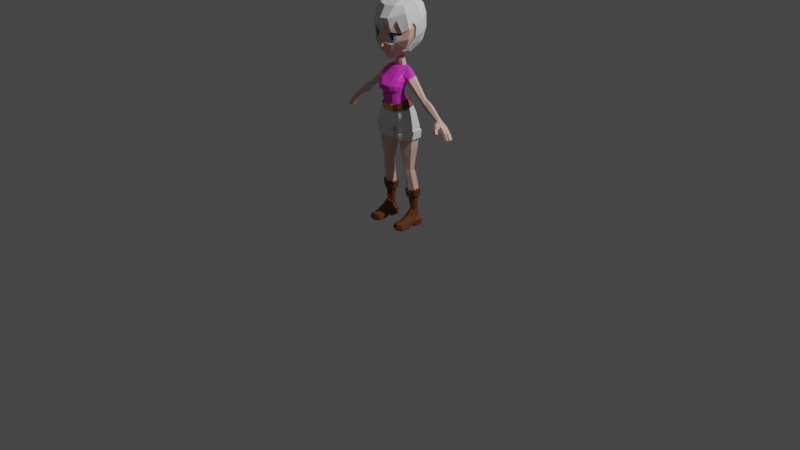 # Source: anime_girl5.blend  (saved by Blender 2.90.8; exported with 4.5.12 LTS)
import bpy
from mathutils import Matrix  # noqa: F401  (used for matrix-valued properties, if any)

bpy.ops.wm.read_factory_settings(use_empty=True)
scene = bpy.context.scene
scene.name = 'Scene'

# ---- collections
col_collection = bpy.data.collections.new('Collection'); scene.collection.children.link(col_collection)
col_reference = bpy.data.collections.new('Reference'); scene.collection.children.link(col_reference)

# ---- materials (node trees are filled in below, after node groups)
mat_material = bpy.data.materials.new('Material')
mat_material.use_transparent_shadow = False
mat_pupil = bpy.data.materials.new('Pupil')
mat_pupil.use_transparent_shadow = False
mat_iris = bpy.data.materials.new('Iris')
mat_iris.use_transparent_shadow = False
mat_iris_dark = bpy.data.materials.new('Iris Dark')
mat_iris_dark.use_transparent_shadow = False
mat_skin = bpy.data.materials.new('Skin')
mat_skin.use_transparent_shadow = False
mat_skin_dark = bpy.data.materials.new('Skin Dark')
mat_skin_dark.use_transparent_shadow = False
mat_boots = bpy.data.materials.new('Boots')
mat_boots.use_transparent_shadow = False
mat_boots_dark = bpy.data.materials.new('Boots Dark')
mat_boots_dark.use_transparent_shadow = False
mat_belt = bpy.data.materials.new('Belt')
mat_belt.use_transparent_shadow = False
mat_belt_dark = bpy.data.materials.new('Belt Dark')
mat_belt_dark.use_transparent_shadow = False
mat_tshirt = bpy.data.materials.new('Tshirt')
mat_tshirt.use_transparent_shadow = False

# ---- material node trees
mat_material.use_nodes = True; mat_material.node_tree.nodes.clear()
_N = mat_material.node_tree.nodes; _L = mat_material.node_tree.links
n0 = _N.new('ShaderNodeBsdfPrincipled'); n0.name = 'Principled BSDF'; n0.location = (10, 300)
n0.distribution = 'GGX'
n0.subsurface_method = 'BURLEY'
n0.inputs[2].default_value = 0.9
n0.inputs[3].default_value = 1.45
n0.inputs[27].default_value = (0.0, 0.0, 0.0, 1.0)
n0.inputs[28].default_value = 1.0
n1 = _N.new('ShaderNodeOutputMaterial'); n1.name = 'Material Output'; n1.location = (300, 300)
_L.new(n0.outputs[0], n1.inputs[0])
n1.is_active_output = True
mat_pupil.use_nodes = True; mat_pupil.node_tree.nodes.clear()
_N = mat_pupil.node_tree.nodes; _L = mat_pupil.node_tree.links
n0 = _N.new('ShaderNodeBsdfPrincipled'); n0.name = 'Principled BSDF'; n0.location = (10, 300)
n0.distribution = 'GGX'
n0.subsurface_method = 'BURLEY'
n0.inputs[0].default_value = (0.0, 0.0, 0.0, 1.0)
n0.inputs[3].default_value = 1.45
n0.inputs[27].default_value = (0.0, 0.0, 0.0, 1.0)
n0.inputs[28].default_value = 1.0
n1 = _N.new('ShaderNodeOutputMaterial'); n1.name = 'Material Output'; n1.location = (300, 300)
_L.new(n0.outputs[0], n1.inputs[0])
n1.is_active_output = True
mat_iris.use_nodes = True; mat_iris.node_tree.nodes.clear()
_N = mat_iris.node_tree.nodes; _L = mat_iris.node_tree.links
n0 = _N.new('ShaderNodeBsdfPrincipled'); n0.name = 'Principled BSDF'; n0.location = (10, 300)
n0.distribution = 'GGX'
n0.subsurface_method = 'BURLEY'
n0.inputs[0].default_value = (0.1907, 0.4695, 0.8, 1.0)
n0.inputs[3].default_value = 1.45
n0.inputs[27].default_value = (0.0, 0.0, 0.0, 1.0)
n0.inputs[28].default_value = 1.0
n1 = _N.new('ShaderNodeOutputMaterial'); n1.name = 'Material Output'; n1.location = (300, 300)
_L.new(n0.outputs[0], n1.inputs[0])
n1.is_active_output = True
mat_iris_dark.use_nodes = True; mat_iris_dark.node_tree.nodes.clear()
_N = mat_iris_dark.node_tree.nodes; _L = mat_iris_dark.node_tree.links
n0 = _N.new('ShaderNodeBsdfPrincipled'); n0.name = 'Principled BSDF'; n0.location = (10, 300)
n0.distribution = 'GGX'
n0.subsurface_method = 'BURLEY'
n0.inputs[0].default_value = (0.07932, 0.1275, 0.233, 1.0)
n0.inputs[3].default_value = 1.45
n0.inputs[27].default_value = (0.0, 0.0, 0.0, 1.0)
n0.inputs[28].default_value = 1.0
n1 = _N.new('ShaderNodeOutputMaterial'); n1.name = 'Material Output'; n1.location = (300, 300)
_L.new(n0.outputs[0], n1.inputs[0])
n1.is_active_output = True
mat_skin.use_nodes = True; mat_skin.node_tree.nodes.clear()
_N = mat_skin.node_tree.nodes; _L = mat_skin.node_tree.links
n0 = _N.new('ShaderNodeBsdfPrincipled'); n0.name = 'Principled BSDF'; n0.location = (10, 300)
n0.distribution = 'GGX'
n0.subsurface_method = 'BURLEY'
n0.inputs[0].default_value = (0.7991, 0.5029, 0.402, 1.0)
n0.inputs[3].default_value = 1.45
n0.inputs[27].default_value = (0.0, 0.0, 0.0, 1.0)
n0.inputs[28].default_value = 1.0
n1 = _N.new('ShaderNodeOutputMaterial'); n1.name = 'Material Output'; n1.location = (300, 300)
_L.new(n0.outputs[0], n1.inputs[0])
n1.is_active_output = True
mat_skin_dark.use_nodes = True; mat_skin_dark.node_tree.nodes.clear()
_N = mat_skin_dark.node_tree.nodes; _L = mat_skin_dark.node_tree.links
n0 = _N.new('ShaderNodeBsdfPrincipled'); n0.name = 'Principled BSDF'; n0.location = (10, 300)
n0.distribution = 'GGX'
n0.subsurface_method = 'BURLEY'
n0.inputs[0].default_value = (0.3757, 0.2899, 0.2466, 1.0)
n0.inputs[3].default_value = 1.45
n0.inputs[27].default_value = (0.0, 0.0, 0.0, 1.0)
n0.inputs[28].default_value = 1.0
n1 = _N.new('ShaderNodeOutputMaterial'); n1.name = 'Material Output'; n1.location = (300, 300)
_L.new(n0.outputs[0], n1.inputs[0])
n1.is_active_output = True
mat_boots.use_nodes = True; mat_boots.node_tree.nodes.clear()
_N = mat_boots.node_tree.nodes; _L = mat_boots.node_tree.links
n0 = _N.new('ShaderNodeBsdfPrincipled'); n0.name = 'Principled BSDF'; n0.location = (10, 300)
n0.distribution = 'GGX'
n0.subsurface_method = 'BURLEY'
n0.inputs[0].default_value = (0.1523, 0.04454, 0.01175, 1.0)
n0.inputs[3].default_value = 1.45
n0.inputs[27].default_value = (0.0, 0.0, 0.0, 1.0)
n0.inputs[28].default_value = 1.0
n1 = _N.new('ShaderNodeOutputMaterial'); n1.name = 'Material Output'; n1.location = (300, 300)
_L.new(n0.outputs[0], n1.inputs[0])
n1.is_active_output = True
mat_boots_dark.use_nodes = True; mat_boots_dark.node_tree.nodes.clear()
_N = mat_boots_dark.node_tree.nodes; _L = mat_boots_dark.node_tree.links
n0 = _N.new('ShaderNodeBsdfPrincipled'); n0.name = 'Principled BSDF'; n0.location = (10, 300)
n0.distribution = 'GGX'
n0.subsurface_method = 'BURLEY'
n0.inputs[0].default_value = (0.2016, 0.162, 0.1812, 1.0)
n0.inputs[3].default_value = 1.45
n0.inputs[27].default_value = (0.0, 0.0, 0.0, 1.0)
n0.inputs[28].default_value = 1.0
n1 = _N.new('ShaderNodeOutputMaterial'); n1.name = 'Material Output'; n1.location = (300, 300)
_L.new(n0.outputs[0], n1.inputs[0])
n1.is_active_output = True
mat_belt.use_nodes = True; mat_belt.node_tree.nodes.clear()
_N = mat_belt.node_tree.nodes; _L = mat_belt.node_tree.links
n0 = _N.new('ShaderNodeBsdfPrincipled'); n0.name = 'Principled BSDF'; n0.location = (10, 300)
n0.distribution = 'GGX'
n0.subsurface_method = 'BURLEY'
n0.inputs[0].default_value = (0.8, 0.4344, 0.07538, 1.0)
n0.inputs[3].default_value = 1.45
n0.inputs[27].default_value = (0.0, 0.0, 0.0, 1.0)
n0.inputs[28].default_value = 1.0
n1 = _N.new('ShaderNodeOutputMaterial'); n1.name = 'Material Output'; n1.location = (300, 300)
_L.new(n0.outputs[0], n1.inputs[0])
n1.is_active_output = True
mat_belt_dark.use_nodes = True; mat_belt_dark.node_tree.nodes.clear()
_N = mat_belt_dark.node_tree.nodes; _L = mat_belt_dark.node_tree.links
n0 = _N.new('ShaderNodeBsdfPrincipled'); n0.name = 'Principled BSDF'; n0.location = (10, 300)
n0.distribution = 'GGX'
n0.subsurface_method = 'BURLEY'
n0.inputs[0].default_value = (0.5395, 0.402, 0.1651, 1.0)
n0.inputs[3].default_value = 1.45
n0.inputs[27].default_value = (0.0, 0.0, 0.0, 1.0)
n0.inputs[28].default_value = 1.0
n1 = _N.new('ShaderNodeOutputMaterial'); n1.name = 'Material Output'; n1.location = (300, 300)
_L.new(n0.outputs[0], n1.inputs[0])
n1.is_active_output = True
mat_tshirt.use_nodes = True; mat_tshirt.node_tree.nodes.clear()
_N = mat_tshirt.node_tree.nodes; _L = mat_tshirt.node_tree.links
n0 = _N.new('ShaderNodeBsdfPrincipled'); n0.name = 'Principled BSDF'; n0.location = (10, 300)
n0.distribution = 'GGX'
n0.subsurface_method = 'BURLEY'
n0.inputs[0].default_value = (0.8, 0.04212, 0.621, 1.0)
n0.inputs[3].default_value = 1.45
n0.inputs[27].default_value = (0.0, 0.0, 0.0, 1.0)
n0.inputs[28].default_value = 1.0
n1 = _N.new('ShaderNodeOutputMaterial'); n1.name = 'Material Output'; n1.location = (300, 300)
_L.new(n0.outputs[0], n1.inputs[0])
n1.is_active_output = True

# ---- world
world_world = bpy.data.worlds.new('World'); scene.world = world_world
world_world.use_nodes = True; world_world.node_tree.nodes.clear()
_N = world_world.node_tree.nodes; _L = world_world.node_tree.links
n0 = _N.new('ShaderNodeOutputWorld'); n0.name = 'World Output'; n0.location = (300, 300)
n1 = _N.new('ShaderNodeBackground'); n1.name = 'Background'; n1.location = (10, 300)
n1.inputs[0].default_value = (0.05088, 0.05088, 0.05088, 1.0)
_L.new(n1.outputs[0], n0.inputs[0])
n0.is_active_output = True
world_world.color = (0.05088, 0.05088, 0.05088)
world_world.use_sun_shadow = False
world_world.sun_shadow_jitter_overblur = 0.0

# ---- cameras
cam_camera = bpy.data.cameras.new('Camera')
cam_camera.clip_end = 100.0
cam_camera.ortho_scale = 7.314

# ---- lights
light_light = bpy.data.lights.new('Light', 'POINT')
light_light.transmission_factor = 0.0
light_light.energy = 1000.0
light_light.shadow_soft_size = 0.1
light_light.shadow_maximum_resolution = 0.006
light_light.use_absolute_resolution = True

# ---- meshes
me_cylinder = bpy.data.meshes.new('Cylinder')
me_cylinder.from_pydata([(1.664, 0.8627, 8.479), (1.802, 1.326, 11.16), (2.356, 0.3993, 8.479), (2.713, 0.5928, 11.38), (2.356, -0.3993, 8.479), (2.713, -0.5928, 11.38), (1.664, -0.7987, 8.479), (1.637, -1.234, 11.12), (0.9724, -0.3993, 8.479), (0.5377, -0.5928, 10.91), (0.9724, 0.3993, 8.479), (0.5377, 0.5928, 10.91), (1.74, 1.462, 11.99), (2.762, 0.7036, 12.35), (2.762, -0.6942, 12.35), (1.537, -1.338, 11.91), (0.3063, -0.7109, 11.74), (0.3063, 1.091, 11.74), (1.654, 1.578, 12.53), (2.67, 0.7185, 12.88), (2.67, -0.7185, 12.88), (1.452, -1.307, 12.46), (0.2114, -0.7185, 12.28), (0.2114, 1.695, 12.28), (1.637, 1.131, 9.797), (2.575, 0.5015, 9.972), (2.575, -0.5015, 9.972), (1.637, -1.051, 9.797), (0.7555, -0.5015, 9.686), (0.7555, 0.5015, 9.686), (1.744, 0.6579, 7.277), (2.252, 0.2925, 7.303), (2.252, -0.295, 7.303), (1.744, -0.5888, 7.277), (1.236, -0.295, 7.252), (1.236, 0.2925, 7.252), (0.0, -0.7185, 12.31), (0.0, 1.546, 12.31), (1.253, 1.564, 13.85), (1.289, -1.285, 13.79), (1.252, -1.192, 13.11), (0.0, 1.601, 13.54), (2.269, 0.4783, 14.5), (2.269, -0.7185, 14.15), (1.686, 1.566, 12.32), (0.6702, -1.356, 13.65), (0.2114, 1.757, 13.54), (0.0, -1.371, 13.55), (0.2588, 1.36, 12.01), (1.362, 0.6902, 15.25), (1.962, 0.4004, 15.17), (1.962, -0.7185, 14.82), (1.158, -1.238, 14.63), (0.5881, -1.513, 14.53), (0.6295, 0.9556, 15.28), (0.0, -1.661, 14.48), (0.0, 1.107, 15.29), (1.006, -0.08916, 16.52), (1.21, -0.3949, 16.46), (1.23, -0.985, 16.35), (1.072, -1.474, 16.27), (0.7706, -1.796, 16.19), (0.6606, 0.1676, 16.54), (0.0, -1.995, 16.14), (0.0, 0.2781, 16.55), (1.13, -0.1995, 17.14), (1.363, -0.5341, 17.1), (1.363, -1.142, 16.98), (1.156, -1.498, 16.9), (0.8439, -1.845, 16.82), (0.7226, 0.02619, 17.16), (0.0, -1.995, 16.79), (0.0, 0.152, 17.17), (1.296, 0.07913, 18.08), (1.679, -0.1972, 18.21), (1.679, -0.7235, 18.21), (1.41, -1.565, 18.29), (0.8439, -1.89, 18.29), (0.7282, 0.2872, 18.08), (0.0, -1.752, 18.39), (0.0, 0.397, 18.08), (1.255, 0.6643, 19.36), (1.673, 0.4464, 19.42), (1.673, -0.06869, 19.42), (0.9923, -0.3604, 19.38), (0.5378, -0.5596, 19.44), (0.6173, 0.891, 19.45), (0.0, -0.6399, 19.47), (0.0, 0.9737, 19.47), (0.596, 0.5901, 19.74), (1.271, 0.4386, 19.66), (1.271, 0.1114, 19.66), (0.6287, -0.04569, 19.75), (0.3224, -0.1301, 19.76), (1.472, 0.101, 19.54), (0.0, -0.151, 19.77), (0.0, 0.6627, 19.77), (0.8439, -2.286, 17.2), (0.0, -2.433, 17.27), (1.269, -1.95, 17.27), (0.0, 0.2745, 17.63), (0.7232, 0.157, 17.62), (1.384, -1.964, 17.78), (1.513, -0.3657, 17.59), (1.519, -0.9248, 17.55), (1.213, -0.06016, 17.61), (0.7961, -2.328, 17.75), (0.0, -2.467, 17.83), (1.286, -1.463, 17.09), (1.506, -1.269, 17.61), (1.51, -1.039, 18.16), (1.651, 0.406, 18.77), (1.649, -0.6005, 18.8), (0.6905, 0.6055, 18.77), (1.272, 0.5163, 18.83), (0.0, 0.7038, 18.78), (1.391, -0.7229, 18.77), (1.187, -0.9396, 18.85), (0.7148, -1.119, 18.95), (0.0, -1.096, 19.03), (1.878, -0.1883, 18.1), (1.878, -0.6638, 18.1), (2.426, 0.3401, 18.81), (2.426, -0.07448, 18.81), (2.235, 0.3719, 18.46), (2.235, -0.5905, 18.46), (1.303, -0.2445, 19.39), (1.472, 0.3629, 19.54), (3.86, -0.1348, 16.39), (3.86, -0.4404, 16.39), (4.259, 0.07079, 16.86), (4.259, -0.2151, 16.86), (4.08, 0.2171, 16.65), (4.08, -0.4466, 16.65), (4.173, -0.1348, 16.12), (4.173, -0.4404, 16.12), (4.572, 0.07079, 16.59), (4.572, -0.2151, 16.59), (4.393, 0.2171, 16.39), (4.393, -0.4466, 16.39), (4.396, -0.1273, 15.76), (4.396, -0.4387, 15.76), (4.96, 0.07694, 16.43), (4.96, -0.2144, 16.43), (4.707, 0.2237, 16.13), (4.707, -0.4527, 16.13), (5.013, -0.1284, 15.3), (5.013, -0.3828, 15.3), (5.593, 0.08666, 15.98), (5.593, -0.2133, 15.98), (5.332, 0.234, 15.68), (5.332, -0.4624, 15.68), (6.354, -0.08154, 14.55), (6.354, -0.3089, 14.55), (6.758, 0.02758, 14.89), (6.758, -0.2516, 14.89), (6.577, 0.1401, 14.74), (6.577, -0.4195, 14.74), (0.3994, 0.3261, 21.22), (0.4218, -0.09277, 21.09), (0.2034, -0.2957, 21.01), (0.0, -0.389, 20.98), (0.0, 0.4664, 21.27), (1.613, -0.6804, 21.51), (0.4931, -1.38, 20.89), (0.0, -1.657, 20.75), (2.401, 0.3261, 22.69), (2.208, -0.9752, 22.24), (0.8927, -2.026, 21.85), (0.0, -2.187, 21.67), (2.727, -1.144, 23.41), (1.215, -2.395, 22.74), (0.0, -2.752, 22.41), (2.829, -1.059, 24.48), (0.0, -2.488, 23.7), (0.232, 0.4542, 21.25), (1.094, -2.261, 24.14), (1.545, -2.099, 22.96), (0.5472, -2.293, 23.71), (1.132, -2.246, 22.92), (1.822, -1.793, 24.07), (0.5582, -2.346, 23.29), (1.962, -1.789, 23.82), (1.903, -1.872, 23.35), (0.0, -2.507, 22.23), (0.2902, -2.482, 22.41), (0.0, -2.497, 22.9), (0.0, -2.094, 21.51), (0.4379, -2.108, 21.76), (0.3763, -2.026, 21.58), (1.088, -2.306, 24.49), (0.0, -2.576, 24.43), (2.16, -1.546, 24.16), (0.3948, -2.562, 25.29), (1.581, -1.843, 25.53), (2.221, 0.7962, 22.75), (2.908, -0.383, 23.75), (2.77, -1.072, 24.68), (3.038, -0.3693, 24.92), (2.721, 0.3261, 23.34), (2.267, -0.578, 22.37), (1.581, 0.3261, 21.87), (2.044, -0.8939, 22.04), (1.798, -1.182, 22.01), (2.751, -0.5423, 25.25), (2.676, 0.8109, 23.86), (2.405, 0.9128, 23.44), (1.407, 0.134, 21.7), (0.2722, 0.544, 21.1), (0.4748, 0.3775, 21.06), (0.0, 0.5748, 21.13), (0.0, 1.778, 22.02), (2.368, 0.8549, 22.67), (1.677, 0.3774, 21.72), (2.425, -0.5752, 22.29), (2.351, -0.987, 22.13), (0.0, 2.698, 22.66), (1.614, 1.326, 21.94), (2.167, -0.9417, 21.92), (2.265, 2.047, 24.14), (3.246, 0.36, 24.03), (0.0, 3.119, 24.23), (2.252, 2.061, 25.79), (3.287, 0.3319, 25.66), (0.0, 3.15, 25.87), (2.422, -1.269, 26.33), (0.9094, -2.613, 25.76), (0.0, -2.901, 25.74), (2.019, 1.835, 26.97), (2.598, 0.3272, 26.96), (1.18, -2.459, 24.49), (0.0, 3.676, 26.84), (1.789, -0.9627, 27.07), (1.14, -1.775, 27.13), (0.0, -2.159, 27.01), (1.305, 0.9748, 27.75), (1.72, 0.3169, 27.65), (0.0, 1.571, 27.83), (2.011, 1.748, 22.77), (0.0, 0.4374, 28.02), (0.9325, 0.3573, 27.87), (0.0, -2.746, 24.41), (0.4475, -2.732, 25.27), (1.692, -1.982, 25.54), (2.266, -1.689, 24.18), (3.076, -0.3947, 23.69), (2.901, -1.189, 24.71), (3.204, -0.4305, 24.94), (2.881, 0.3496, 23.27), (2.982, -0.6043, 25.31), (1.904, -1.262, 21.89), (1.489, 0.186, 21.55), (2.816, 0.8973, 23.79), (2.555, 0.9899, 23.38), (0.8708, 2.412, 26.97), (0.0, 2.967, 26.54), (0.782, 1.851, 27.53), (0.0, 4.229, 27.8), (0.0, 3.908, 28.78), (0.0, 1.606, 28.76), (0.0, 2.672, 29.19), (1.434, 2.039, 28.38), (0.8916, 3.79, 28.32), (1.519, 2.962, 27.58), (0.9251, 3.071, 28.98), (7.004, 0.1931, 14.16), (7.091, -0.6081, 14.02), (7.192, 0.2955, 14.32), (7.345, -0.5221, 14.24), (8.195, -0.2738, 13.15), (7.743, -0.3481, 13.29), (7.355, 0.2621, 13.84), (7.441, -0.5758, 13.76), (7.526, 0.3571, 14.0), (7.644, -0.4661, 13.95), (8.188, -0.3637, 12.67), (8.003, -0.2606, 13.46), (7.735, 0.2824, 13.36), (7.756, -0.5684, 13.34), (7.927, 0.3753, 13.49), (7.99, -0.4598, 13.49), (8.4, -0.2909, 12.81), (7.938, -0.3674, 12.98), (7.942, 0.2824, 13.04), (7.941, -0.568, 13.04), (8.139, 0.3753, 13.16), (8.177, -0.4594, 13.19), (8.227, -0.1479, 13.14), (7.005, -0.2064, 14.08), (8.164, 0.2905, 12.72), (8.194, -0.5499, 12.72), (8.328, 0.368, 12.82), (8.391, -0.4593, 12.84), (7.737, -0.2005, 13.28), (8.184, -0.2061, 12.63), (7.281, -0.09219, 14.33), (6.397, -0.6416, 14.35), (6.748, -0.4898, 14.65), (8.03, -0.1579, 13.46), (6.655, -0.9947, 14.04), (6.966, -0.9183, 14.32), (8.426, -0.1442, 12.79), (7.074, -0.9069, 13.68), (7.286, -0.8602, 13.87), (7.52, -0.2577, 13.56), (6.857, -1.187, 13.69), (7.07, -1.148, 13.9), (7.952, -0.2002, 12.93), (7.268, -1.114, 13.34), (7.445, -1.081, 13.5), (7.788, -0.1708, 13.79), (7.098, -1.305, 13.36), (7.277, -1.281, 13.53), (8.407, 0.115, 12.78), (8.174, 0.04717, 12.62), (1.811, 1.026, 6.443), (2.37, 0.4376, 6.714), (2.339, -0.2286, 6.666), (1.818, -0.5308, 6.607), (1.298, -0.2286, 6.547), (1.252, 0.4376, 6.586), (1.891, 1.293, 4.621), (2.529, 0.8293, 4.716), (2.529, 0.08422, 4.716), (1.891, -0.2883, 4.621), (1.253, 0.08422, 4.527), (1.253, 0.8293, 4.527), (1.987, 1.016, 1.947), (2.41, 0.7471, 2.01), (2.41, 0.3386, 2.01), (1.987, -0.0316, 1.947), (1.564, 0.3542, 1.884), (1.564, 0.7471, 1.884), (2.019, 1.246, 1.274), (2.492, 0.9393, 1.274), (2.643, -0.2461, 1.229), (2.019, -0.4928, 1.3), (1.395, -0.2461, 1.229), (1.546, 0.9393, 1.274), (2.019, 1.369, 0.5021), (2.825, 1.102, 0.5021), (2.825, -0.138, 0.5021), (2.019, 0.0128, 0.5021), (1.229, -0.138, 0.5021), (1.229, 1.102, 0.5021), (2.019, -2.278, 0.6782), (2.643, -2.031, 0.6353), (1.395, -2.031, 0.6353), (2.019, -2.469, 0.001619), (2.83, -2.129, 0.001619), (1.241, -2.129, 0.001619), (2.825, 1.102, 0.001619), (2.019, 1.369, 0.001619), (2.825, -0.138, 0.001619), (2.019, 0.01279, 0.001619), (1.229, -0.138, 0.001619), (1.229, 1.102, 0.001619), (1.346, -1.139, 0.699), (2.019, -1.385, 0.8611), (2.83, -1.055, 0.001619), (2.019, -1.228, 0.001619), (1.241, -1.055, 0.001619), (2.693, -1.139, 0.699), (2.019, 1.361, 0.7294), (1.241, 1.055, 0.7294), (1.241, -0.1579, 0.7294), (2.83, -0.1579, 0.7294), (2.83, 1.055, 0.7294), (1.241, -2.135, 0.1924), (2.019, -2.456, 0.1924), (2.83, -2.135, 0.1924), (1.241, -1.091, 0.2042), (2.83, -1.091, 0.2042), (1.922, 1.203, 3.751), (1.354, 0.8026, 3.666), (1.354, 0.1721, 3.666), (1.922, -0.2048, 3.751), (2.49, 0.167, 3.835), (2.49, 0.8026, 3.835), (2.74, 0.9321, 4.703), (1.903, 1.527, 4.599), (2.735, -0.02797, 4.699), (1.903, -0.5216, 4.593), (1.054, -0.03705, 4.494), (1.047, 0.94, 4.498), (1.146, 0.9081, 3.638), (1.917, -0.4382, 3.722), (2.698, 0.9127, 3.822), (1.915, 1.437, 3.728), (1.148, 0.06397, 3.634), (2.696, 0.05339, 3.818), (1.838, 1.538, 11.09), (2.916, 0.6904, 11.36), (2.907, -0.7071, 11.36), (1.64, -1.456, 11.08), (0.3512, -0.7026, 10.85), (0.351, 0.6864, 10.83), (1.793, 1.672, 11.93), (2.967, 0.7951, 12.33), (2.962, -0.7974, 12.34), (1.553, -1.56, 11.88), (0.1244, -0.8282, 11.68), (0.1576, 1.233, 11.65), (1.112, 0.2709, 15.93), (1.422, -0.114, 15.87), (0.7134, -1.659, 15.42), (0.0, -1.841, 15.37), (1.063, -1.329, 15.51), (1.426, -0.8619, 15.64), (0.0, 0.6611, 15.97), (0.6805, 0.5316, 15.96), (2.19, -1.534, 24.02), (1.233, -2.22, 23.3), (1.035, -2.213, 23.68), (1.254, -2.175, 23.78), (1.39, -2.113, 23.73), (1.105, -2.201, 23.75), (1.454, -2.107, 23.56), (1.432, -2.12, 23.4), (1.314, -2.185, 23.31), (1.105, -2.239, 23.33), (1.025, -2.238, 23.48), (1.009, -2.227, 23.6), (0.0, -2.492, 23.28), (1.244, -1.745, 21.95), (0.8607, -1.151, 21.1), (0.8828, -2.307, 23.08), (0.0, -2.495, 23.08), (0.0, -2.49, 23.49), (0.5528, -2.32, 23.5), (1.174, -2.204, 23.58), (1.412, 0.764, 15.32), (2.046, 0.4232, 15.24), (2.053, -0.7718, 14.86), (1.225, -1.328, 14.63), (0.6327, -1.615, 14.52), (0.6597, 1.046, 15.34), (0.0, 1.201, 15.35), (0.0, -1.768, 14.46), (1.507, -0.09333, 15.94), (0.0, -1.948, 15.35), (1.514, -0.9205, 15.68), (0.7133, 0.6214, 16.02), (1.162, 0.3455, 16.0), (0.762, -1.759, 15.41), (1.13, -1.419, 15.51), (0.0, 0.7545, 16.03), (0.9098, -2.297, 23.11), (1.14, -2.239, 22.97), (1.471, -2.128, 23.01), (1.189, -2.18, 23.88), (1.181, -2.186, 23.9), (1.572, -1.995, 23.85), (1.596, -1.981, 23.87), (1.159, -2.223, 23.11), (1.154, -2.225, 23.07), (0.8933, -2.236, 23.82), (0.9094, -2.23, 23.8), (0.8142, -2.245, 23.71), (0.8438, -2.24, 23.71), (1.659, -1.991, 23.44), (1.631, -2.004, 23.45), (1.507, -2.092, 23.2), (1.534, -2.081, 23.19), (1.309, -2.188, 23.12), (1.335, -2.179, 23.08), (0.9728, -2.274, 23.2), (0.9541, -2.281, 23.18), (0.8683, -2.272, 23.39), (0.8416, -2.279, 23.37), (0.838, -2.257, 23.57), (0.809, -2.264, 23.56), (1.44, -2.115, 23.46), (1.537, -2.058, 23.51), (1.414, -2.111, 23.67), (1.337, -2.147, 23.57), (1.35, -2.145, 23.51), (1.529, -2.039, 23.65), (1.072, -2.239, 23.39), (1.006, -2.249, 23.41), (1.091, -2.228, 23.46)], [], [(24, 1, 3, 25), (25, 3, 5, 26), (26, 5, 7, 27), (27, 7, 9, 28), (28, 9, 11, 29), (29, 11, 1, 24), (14, 15, 400, 399), (17, 12, 397, 402), (13, 14, 399, 398), (3, 1, 391, 392), (5, 3, 392, 393), (16, 17, 402, 401), (17, 16, 48), (15, 14, 20, 21), (13, 12, 44, 19), (12, 17, 48, 44), (16, 15, 21, 22), (14, 13, 19, 20), (10, 29, 24, 0), (8, 28, 29, 10), (6, 27, 28, 8), (4, 26, 27, 6), (2, 25, 26, 4), (0, 24, 25, 2), (2, 4, 32, 31), (8, 10, 35, 34), (0, 2, 31, 30), (4, 6, 33, 32), (10, 0, 30, 35), (6, 8, 34, 33), (23, 22, 36, 37), (36, 22, 45, 47), (18, 23, 46, 38), (19, 44, 18), (22, 21, 40), (20, 19, 42, 43), (23, 37, 41, 46), (21, 20, 43, 40), (19, 18, 38, 42), (40, 39, 45, 22), (40, 43, 39), (48, 16, 22, 23), (44, 48, 23, 18), (47, 45, 53, 55), (45, 39, 52, 53), (43, 42, 50, 51), (46, 41, 56, 54), (38, 46, 54, 49), (39, 43, 51, 52), (42, 38, 49, 50), (404, 403, 57, 58), (406, 405, 61, 63), (405, 407, 60, 61), (408, 404, 58, 59), (410, 409, 64, 62), (403, 410, 62, 57), (407, 408, 59, 60), (58, 57, 65, 66), (62, 64, 72, 70), (61, 60, 68, 69), (59, 58, 66, 67), (63, 61, 69, 71), (57, 62, 70, 65), (60, 59, 67, 68), (101, 100, 80, 78), (69, 68, 99, 97), (104, 103, 74, 75), (71, 69, 97, 98), (105, 101, 78, 73), (68, 67, 108), (103, 105, 73, 74), (77, 76, 117, 118), (75, 74, 120, 121), (79, 77, 118, 119), (114, 113, 86, 81), (76, 110, 116, 117), (111, 114, 81, 82), (113, 115, 88, 86), (87, 85, 93, 95), (132, 130, 136, 138), (84, 126, 91, 92), (82, 81, 90, 127), (86, 88, 96, 89), (85, 84, 92, 93), (94, 127, 90, 91), (98, 97, 106, 107), (106, 102, 76, 77), (102, 109, 110, 76), (107, 106, 77, 79), (99, 108, 109, 102), (97, 99, 102, 106), (66, 65, 105, 103), (65, 70, 101, 105), (67, 66, 103, 104), (70, 72, 100, 101), (89, 92, 91, 90), (116, 110, 75, 112), (109, 108, 67, 104), (108, 99, 68), (110, 109, 104, 75), (78, 80, 115, 113), (74, 73, 114, 111), (73, 78, 113, 114), (112, 75, 121, 125), (120, 124, 132, 128), (118, 117, 84, 85), (81, 86, 89, 90), (119, 118, 85, 87), (122, 123, 131, 130), (83, 112, 125, 123), (111, 82, 122, 124), (74, 111, 124, 120), (82, 83, 123, 122), (126, 116, 112, 83), (91, 126, 83, 94), (117, 116, 126, 84), (128, 132, 138, 134), (83, 82, 127, 94), (124, 122, 130, 132), (121, 120, 128, 129), (123, 125, 133, 131), (125, 121, 129, 133), (139, 135, 141, 145), (137, 139, 145, 143), (129, 128, 134, 135), (131, 133, 139, 137), (133, 129, 135, 139), (130, 131, 137, 136), (144, 142, 148, 150), (140, 144, 150, 146), (136, 137, 143, 142), (134, 138, 144, 140), (138, 136, 142, 144), (135, 134, 140, 141), (148, 149, 155, 154), (151, 147, 153, 157), (141, 140, 146, 147), (143, 145, 151, 149), (145, 141, 147, 151), (142, 143, 149, 148), (265, 267, 273, 271), (146, 150, 156, 152), (150, 148, 154, 156), (147, 146, 152, 153), (149, 151, 157, 155), (93, 92, 159, 160), (89, 96, 175, 158), (95, 93, 160, 161), (92, 89, 158, 159), (160, 159, 425, 164), (161, 160, 164, 165), (201, 195, 166), (164, 425, 424, 168), (163, 201, 166, 200, 202), (164, 168, 188, 189), (166, 195, 206, 205, 199), (168, 424, 177, 171), (188, 168, 171, 185), (172, 185, 186), (171, 177, 179), (170, 196, 198, 173), (173, 198, 204, 197), (191, 176, 190, 193), (235, 240, 236), (198, 196, 245, 247), (191, 193, 242, 241), (175, 96, 162), (167, 203, 250, 215), (206, 195, 212, 253), (175, 162, 210, 208), (205, 206, 253, 252), (199, 205, 252, 248), (200, 199, 248, 214), (470, 468, 421, 422), (180, 192, 194), (414, 415, 452, 450), (183, 182, 460, 463), (180, 182, 411), (186, 185, 171, 179), (184, 185, 172), (187, 189, 188, 169), (196, 167, 215, 245), (201, 207, 251, 213), (192, 197, 246, 244), (202, 200, 214, 218), (158, 175, 208, 209), (197, 192, 173), (204, 198, 247, 249), (196, 170, 167), (199, 200, 166), (194, 192, 244, 243), (197, 204, 249, 246), (190, 194, 243, 230), (159, 158, 207, 201, 163), (207, 158, 209, 251), (193, 190, 230, 242), (226, 242, 230), (195, 201, 213, 212), (203, 202, 218, 250), (213, 209, 208, 217), (215, 214, 248, 220, 245), (220, 219, 222, 223), (223, 222, 228, 229), (225, 229, 236, 232), (227, 226, 233, 234), (229, 228, 235, 236), (226, 225, 232, 233), (232, 236, 240, 233), (222, 219, 221, 224), (217, 208, 210, 211), (238, 217, 211, 216), (228, 222, 224, 255, 254), (219, 238, 216, 221), (235, 228, 254, 256), (239, 240, 235, 237), (233, 240, 239, 234), (241, 242, 226, 227), (230, 243, 225, 226), (215, 250, 218), (246, 249, 229, 225), (218, 214, 215), (213, 251, 209), (212, 213, 217, 238), (248, 252, 220), (247, 245, 220, 223), (225, 243, 244, 246), (229, 249, 247, 223), (219, 253, 212, 238), (220, 252, 253, 219), (263, 231, 257, 262), (256, 254, 263, 261), (237, 235, 256), (254, 255, 231, 263), (262, 257, 258), (237, 256, 261, 259), (261, 263, 262, 264), (259, 261, 264, 260), (264, 258, 260), (258, 264, 262), (266, 288, 304, 272), (266, 272, 274, 268), (153, 288, 266), (153, 266, 299, 296), (268, 155, 297, 300), (154, 295, 267), (272, 278, 280, 274), (273, 310, 298, 279), (273, 279, 277, 271), (269, 276, 280, 286), (267, 295, 310, 273), (281, 269, 286, 292), (279, 285, 283, 277), (278, 270, 282, 284), (269, 281, 275, 282), (272, 304, 270, 278), (283, 285, 291, 289), (276, 269, 282, 270), (278, 284, 286, 280), (155, 295, 154), (301, 294, 314, 313), (279, 298, 287, 285), (290, 275, 281, 292), (288, 153, 152, 265), (284, 290, 292, 286), (270, 304, 310, 276), (284, 282, 275, 290), (296, 299, 300, 297), (295, 155, 268), (285, 287, 313, 291), (297, 157, 153, 296), (293, 304, 271, 277), (266, 268, 303, 302), (299, 266, 302, 305), (155, 157, 297), (300, 299, 305, 306), (302, 303, 309, 308), (305, 302, 308, 311), (308, 309, 312, 311), (294, 301, 287, 307), (268, 300, 306, 303), (298, 293, 307, 287), (305, 311, 312, 306), (307, 293, 277, 283), (303, 306, 312, 309), (310, 295, 268, 274), (294, 307, 314), (304, 288, 265, 271), (267, 156, 154), (152, 156, 267, 265), (276, 310, 274, 280), (310, 304, 293, 298), (314, 307, 283, 289), (313, 287, 301), (313, 314, 289, 291), (34, 35, 320, 319), (32, 33, 318, 317), (30, 31, 316, 315), (35, 30, 315, 320), (33, 34, 319, 318), (31, 32, 317, 316), (319, 320, 326, 325), (317, 318, 324, 323), (315, 316, 322, 321), (320, 315, 321, 326), (318, 319, 325, 324), (316, 317, 323, 322), (374, 373, 327, 332), (376, 375, 331, 330), (378, 377, 329, 328), (375, 374, 332, 331), (377, 376, 330, 329), (373, 378, 328, 327), (331, 332, 338, 337), (329, 330, 336, 335), (327, 328, 334, 333), (332, 327, 333, 338), (330, 331, 337, 336), (328, 329, 335, 334), (364, 363, 339, 344), (360, 359, 349, 348), (367, 366, 341, 340), (365, 364, 344, 343), (358, 357, 347, 345), (363, 367, 340, 339), (369, 368, 350, 348), (370, 369, 348, 349), (361, 360, 348, 350), (362, 358, 345, 346), (372, 362, 346, 370), (371, 361, 350, 368), (341, 342, 354, 353), (343, 344, 356, 355), (351, 353, 354, 352), (355, 356, 352, 354), (339, 340, 351, 352), (344, 339, 352, 356), (342, 343, 355, 354), (340, 341, 353, 351), (365, 343, 361, 371), (366, 335, 362, 372), (335, 336, 358, 362), (343, 342, 360, 361), (336, 337, 357, 358), (342, 341, 359, 360), (341, 366, 372, 359), (337, 365, 371, 357), (357, 371, 368, 347), (359, 372, 370, 349), (346, 345, 369, 370), (345, 347, 368, 369), (333, 334, 367, 363), (337, 338, 364, 365), (334, 335, 366, 367), (338, 333, 363, 364), (323, 324, 382, 381), (377, 378, 387, 390), (326, 321, 380, 384), (322, 323, 381, 379), (374, 375, 389, 385), (325, 326, 384, 383), (380, 379, 387, 388), (381, 382, 386, 390), (383, 384, 385, 389), (379, 381, 390, 387), (382, 383, 389, 386), (384, 380, 388, 385), (378, 373, 388, 387), (375, 376, 386, 389), (324, 325, 383, 382), (376, 377, 390, 386), (321, 322, 379, 380), (373, 374, 385, 388), (392, 391, 397, 398), (395, 394, 400, 401), (393, 392, 398, 399), (396, 395, 401, 402), (394, 393, 399, 400), (391, 396, 402, 397), (1, 11, 396, 391), (11, 9, 395, 396), (15, 16, 401, 400), (9, 7, 394, 395), (12, 13, 398, 397), (7, 5, 393, 394), (51, 50, 432, 433), (403, 404, 439, 443), (50, 49, 431, 432), (405, 406, 440, 444), (55, 53, 435, 438), (407, 405, 444, 445), (54, 56, 437, 436), (411, 182, 183, 170, 173), (458, 456, 178), (176, 178, 456, 451), (180, 453, 182), (170, 183, 177), (178, 429, 471, 458), (453, 460, 182), (457, 459, 413, 416), (461, 452, 415, 474, 477, 473), (450, 457, 416, 414), (412, 419, 418, 430), (466, 454, 412, 420), (180, 411, 173, 192), (176, 180, 194, 190), (174, 178, 176, 191), (174, 428, 429, 178), (165, 164, 189, 187), (181, 423, 427, 426), (424, 425, 163, 202, 203, 167), (425, 159, 163), (177, 424, 167, 170), (169, 188, 185, 184), (179, 177, 449, 448), (177, 183, 449), (467, 447, 448, 455), (468, 466, 420, 478, 479, 421), (449, 183, 463, 465), (462, 461, 473, 472, 418), (448, 449, 465, 455), (471, 429, 181, 469), (181, 447, 467, 469), (459, 470, 422, 413), (413, 422, 430), (426, 427, 186, 179), (429, 428, 423, 181), (430, 475, 474, 415, 414), (430, 414, 416), (430, 418, 472, 476, 475), (430, 420, 412), (420, 430, 422, 421, 480, 478), (430, 416, 413), (434, 433, 441, 445), (431, 436, 442, 443), (436, 437, 446, 442), (433, 432, 439, 441), (435, 434, 445, 444), (438, 435, 444, 440), (432, 431, 443, 439), (52, 51, 433, 434), (408, 407, 445, 441), (53, 52, 434, 435), (410, 403, 443, 442), (49, 54, 436, 431), (409, 410, 442, 446), (404, 408, 441, 439), (454, 464, 419, 412), (464, 462, 418, 419), (447, 181, 426), (448, 447, 426, 179), (457, 450, 451, 456), (450, 452, 453, 451), (459, 457, 456, 458), (461, 462, 463, 460), (462, 464, 465, 463), (464, 454, 455, 465), (454, 466, 467, 455), (466, 468, 469, 467), (468, 470, 471, 469), (470, 459, 458, 471), (452, 461, 460, 453), (451, 453, 180, 176), (475, 476, 472, 417), (472, 473, 417), (474, 475, 417), (473, 477, 474, 417), (421, 479, 478), (478, 480, 421)])
me_cylinder.polygons.foreach_set('material_index', [4, 4, 4, 4, 4, 4, 0, 0, 0, 0, 0, 0, 0, 0, 0, 0, 0, 0, 4, 4, 4, 4, 4, 4, 4, 4, 4, 4, 4, 4, 0, 0, 0, 0, 0, 0, 0, 0, 0, 0, 0, 0, 0, 0, 0, 0, 0, 0, 0, 0, 10, 10, 10, 10, 10, 10, 10, 10, 10, 10, 10, 10, 10, 10, 10, 10, 10, 10, 10, 10, 10, 10, 10, 10, 10, 10, 10, 10, 10, 4, 10, 10, 10, 10, 10, 10, 10, 10, 10, 10, 10, 10, 10, 10, 10, 10, 10, 10, 10, 10, 10, 10, 10, 10, 4, 10, 10, 10, 4, 10, 10, 10, 10, 10, 10, 10, 4, 10, 4, 4, 4, 4, 4, 4, 4, 4, 4, 4, 4, 4, 4, 4, 4, 0, 4, 4, 4, 4, 4, 4, 4, 4, 4, 4, 4, 4, 4, 4, 4, 5, 5, 4, 4, 4, 4, 4, 4, 4, 4, 4, 4, 4, 4, 0, 0, 0, 4, 0, 0, 0, 0, 0, 0, 2, 4, 3, 0, 1, 4, 5, 4, 0, 0, 0, 0, 0, 4, 0, 4, 4, 0, 0, 0, 5, 0, 0, 0, 0, 0, 0, 0, 0, 0, 0, 0, 0, 0, 0, 0, 0, 0, 0, 0, 0, 0, 0, 0, 0, 0, 0, 0, 0, 0, 0, 0, 0, 0, 0, 0, 0, 0, 0, 0, 0, 0, 0, 0, 0, 0, 4, 4, 4, 4, 4, 4, 4, 4, 4, 4, 4, 4, 4, 4, 4, 4, 4, 4, 4, 4, 4, 4, 4, 4, 4, 4, 4, 4, 4, 4, 4, 4, 4, 4, 4, 4, 4, 4, 4, 4, 4, 4, 4, 4, 4, 4, 4, 4, 4, 4, 4, 4, 4, 4, 4, 4, 4, 4, 4, 4, 4, 4, 4, 4, 4, 4, 4, 6, 6, 6, 6, 6, 6, 6, 6, 6, 6, 6, 6, 6, 6, 6, 6, 6, 6, 6, 6, 6, 6, 6, 6, 6, 6, 6, 6, 6, 6, 6, 6, 6, 6, 6, 6, 6, 6, 6, 6, 6, 6, 6, 6, 6, 6, 6, 6, 6, 6, 6, 6, 6, 6, 6, 6, 6, 6, 6, 6, 6, 6, 6, 6, 6, 6, 0, 0, 0, 0, 0, 0, 0, 0, 0, 0, 0, 0, 7, 6, 7, 8, 9, 6, 7, 4, 0, 1, 1, 4, 0, 0, 3, 3, 3, 1, 2, 4, 4, 4, 4, 4, 4, 4, 5, 4, 4, 1, 1, 0, 2, 0, 2, 0, 0, 0, 3, 1, 4, 4, 1, 1, 1, 1, 1, 1, 6, 6, 6, 6, 6, 8, 6, 7, 6, 7, 6, 7, 6, 6, 2, 2, 1, 1, 1, 1, 1, 1, 1, 1, 1, 1, 1, 1, 1, 1, 0, 0, 0, 0, 0, 0])
_uv = me_cylinder.uv_layers.new(name='UVMap')
_uv.uv.foreach_set('vector', [1.0, 0.4998, 0.9745, 1.0, 0.8333, 1.0, 0.8333, 0.4998, 0.8333, 0.4998, 0.8333, 1.0, 0.6667, 1.0, 0.6667, 0.4998, 0.6667, 0.4998, 0.6667, 1.0, 0.5, 1.0, 0.5, 0.4998, 0.5, 0.4998, 0.5, 1.0, 0.3333, 1.0, 0.3333, 0.4998, 0.3333, 0.4998, 0.3333, 1.0, 0.1667, 1.0, 0.1667, 0.4998, 0.1667, 0.4998, 0.1667, 1.0, -0.01038, 0.9993, -8.941e-08, 0.4998, 0.6667, 1.0, 0.5, 1.0, 0.5, 1.0, 0.6667, 1.0, 0.1667, 1.0, -0.01726, 1.0, -0.01726, 1.0, 0.1667, 1.0, 0.8333, 1.0, 0.6667, 1.0, 0.6667, 1.0, 0.8333, 1.0, 0.8333, 1.0, 0.9745, 1.0, 0.9745, 1.0, 0.8333, 1.0, 0.6667, 1.0, 0.8333, 1.0, 0.8333, 1.0, 0.6667, 1.0, 0.3333, 1.0, 0.1667, 1.0, 0.1667, 1.0, 0.3333, 1.0, 0.1667, 1.0, 0.3333, 1.0, 0.1667, 1.0, 0.5, 1.0, 0.6667, 1.0, 0.6667, 1.0, 0.5, 1.0, 0.8333, 1.0, 0.9724, 1.0, 0.9724, 1.0, 0.8333, 1.0, -0.01726, 1.0, 0.1667, 1.0, 0.1667, 1.0, -0.02145, 1.0, 0.3333, 1.0, 0.5, 1.0, 0.5, 1.0, 0.3333, 1.0, 0.6667, 1.0, 0.8333, 1.0, 0.8333, 1.0, 0.6667, 1.0, 0.1667, 0.0, 0.1667, 0.4998, -8.941e-08, 0.4998, -8.941e-08, 0.0, 0.3333, 0.0, 0.3333, 0.4998, 0.1667, 0.4998, 0.1667, 0.0, 0.5, 0.0, 0.5, 0.4998, 0.3333, 0.4998, 0.3333, 0.0, 0.6667, 0.0, 0.6667, 0.4998, 0.5, 0.4998, 0.5, 0.0, 0.8333, 0.0, 0.8333, 0.4998, 0.6667, 0.4998, 0.6667, 0.0, 1.0, 0.0, 1.0, 0.4998, 0.8333, 0.4998, 0.8333, 0.0, 0.8333, 0.0, 0.6667, 0.0, 0.6667, 0.0, 0.8333, 0.0, 0.3333, 0.0, 0.1667, 0.0, 0.1667, 0.0, 0.3333, 0.0, 1.0, 0.0, 0.8333, 0.0, 0.8333, 0.0, 1.0, 0.0, 0.6667, 0.0, 0.5, 0.0, 0.5, 0.0, 0.6667, 0.0, 0.1667, 0.0, -8.941e-08, 0.0, -8.941e-08, 0.0, 0.1667, 0.0, 0.5, 0.0, 0.3333, 0.0, 0.3333, 0.0, 0.5, 0.0, 0.1667, 1.0, 0.3333, 1.0, 0.3333, 1.0, 0.1667, 1.0, 0.3333, 1.0, 0.3333, 1.0, 0.4202, 1.0, 0.3333, 1.0, -0.02815, 1.0, 0.1667, 1.0, 0.1667, 1.0, -0.04515, 1.0, 0.8333, 1.0, 0.9724, 1.0, 0.9724, 1.0, 0.3333, 1.0, 0.5, 1.0, 0.457, 1.0, 0.6667, 1.0, 0.8333, 1.0, 0.8333, 1.0, 0.6667, 1.0, 0.1667, 1.0, 0.1667, 1.0, 0.1667, 1.0, 0.1667, 1.0, 0.5, 1.0, 0.6667, 1.0, 0.6667, 1.0, 0.5, 1.0, 0.8333, 1.0, 0.9724, 1.0, 0.9724, 1.0, 0.8333, 1.0, 0.5, 1.0, 0.5325, 1.0, 0.4202, 1.0, 0.3333, 1.0, 0.5, 1.0, 0.6667, 1.0, 0.5325, 1.0, 0.1667, 1.0, 0.3333, 1.0, 0.3333, 1.0, 0.1667, 1.0, -0.02145, 1.0, 0.1667, 1.0, 0.1667, 1.0, -0.02815, 1.0, 0.3333, 1.0, 0.4202, 1.0, 0.4241, 1.0, 0.3333, 1.0, 0.4202, 1.0, 0.5325, 1.0, 0.5432, 1.0, 0.4241, 1.0, 0.6667, 1.0, 0.8333, 1.0, 0.8333, 1.0, 0.6667, 1.0, 0.1667, 1.0, 0.1667, 1.0, 0.1667, 1.0, 0.05342, 1.0, -0.04515, 1.0, 0.1667, 1.0, 0.05342, 1.0, -0.1449, 1.0, 0.5325, 1.0, 0.6667, 1.0, 0.6667, 1.0, 0.5432, 1.0, 0.8333, 1.0, 0.9724, 1.0, 0.9174, 1.0, 0.8333, 1.0, 0.8204, 1.0, 0.9174, 1.0, 0.9174, 1.0, 0.8323, 1.0, 0.3333, 1.0, 0.4419, 1.0, 0.4571, 1.0, 0.3333, 1.0, 0.4419, 1.0, 0.5806, 1.0, 0.6126, 1.0, 0.4571, 1.0, 0.6886, 1.0, 0.8204, 1.0, 0.8323, 1.0, 0.7074, 1.0, 0.0686, 1.0, 0.1667, 1.0, 0.1667, 1.0, 0.08163, 1.0, -0.1449, 1.0, 0.0686, 1.0, 0.08163, 1.0, -0.1449, 1.0, 0.5806, 1.0, 0.6886, 1.0, 0.7074, 1.0, 0.6126, 1.0, 0.8323, 1.0, 0.9174, 1.0, 0.9174, 1.0, 0.8333, 1.0, 0.08163, 1.0, 0.1667, 1.0, 0.1667, 1.0, 0.06984, 1.0, 0.4571, 1.0, 0.6126, 1.0, 0.5953, 1.0, 0.4285, 1.0, 0.7074, 1.0, 0.8323, 1.0, 0.8333, 1.0, 0.6856, 1.0, 0.3333, 1.0, 0.4571, 1.0, 0.4285, 1.0, 0.3333, 1.0, -0.1449, 1.0, 0.08163, 1.0, 0.06984, 1.0, -0.1449, 1.0, 0.6126, 1.0, 0.7074, 1.0, 0.6856, 1.0, 0.5953, 1.0, 0.06977, 1.0, 0.1667, 1.0, 0.1667, 1.0, 0.06909, 1.0, 0.4285, 1.0, 0.5953, 1.0, 0.5953, 1.0, 0.4285, 1.0, 0.6856, 1.0, 0.8333, 1.0, 0.8333, 1.0, 0.6856, 1.0, 0.3333, 1.0, 0.4285, 1.0, 0.4285, 1.0, 0.3333, 1.0, -0.206, 1.0, 0.06977, 1.0, 0.06909, 1.0, -0.2671, 1.0, 0.5953, 1.0, 0.6856, 1.0, 0.6498, 1.0, 0.8333, 1.0, 0.9043, 1.0, 0.8912, 1.0, 0.8333, 1.0, 0.4285, 1.0, 0.5953, 1.0, 0.5953, 1.0, 0.4285, 1.0, 0.6856, 1.0, 0.8333, 1.0, 0.8333, 1.0, 0.6856, 1.0, 0.3333, 1.0, 0.4285, 1.0, 0.4285, 1.0, 0.3333, 1.0, -0.2696, 1.0, 0.0741, 1.0, 0.08387, 1.0, -0.2713, 1.0, 0.5953, 1.0, 0.6543, 1.0, 0.6425, 1.0, 0.5953, 1.0, 0.8333, 1.0, 0.8912, 1.0, 0.8912, 1.0, 0.8333, 1.0, 0.0741, 1.0, 0.1667, 1.0, 0.1667, 1.0, 0.08387, 1.0, 0.3333, 1.0, 0.416, 1.0, 0.3683, 1.0, 0.3333, 1.0, 0.8333, 1.0, 0.8333, 1.0, 0.8333, 1.0, 0.8333, 1.0, 0.5721, 1.0, 0.6311, 1.0, 0.6856, 1.0, 0.483, 1.0, 0.8333, 1.0, 0.8912, 1.0, 0.8333, 1.0, 0.8333, 1.0, 0.08387, 1.0, 0.1667, 1.0, 0.1667, 1.0, -0.01826, 1.0, 0.416, 1.0, 0.5721, 1.0, 0.483, 1.0, 0.3683, 1.0, 0.6856, 1.0, 0.8333, 1.0, 0.8333, 1.0, 0.6856, 1.0, 0.3333, 1.0, 0.4285, 1.0, 0.4285, 1.0, 0.3333, 1.0, 0.4285, 1.0, 0.5953, 1.0, 0.5953, 1.0, 0.4285, 1.0, 0.5953, 1.0, 0.658, 1.0, 0.6543, 1.0, 0.5953, 1.0, 0.3333, 1.0, 0.4285, 1.0, 0.4285, 1.0, 0.3333, 1.0, 0.5953, 1.0, 0.6498, 1.0, 0.658, 1.0, 0.5953, 1.0, 0.4285, 1.0, 0.5953, 1.0, 0.5953, 1.0, 0.4285, 1.0, 0.8333, 1.0, 0.9174, 1.0, 0.9043, 1.0, 0.8333, 1.0, -0.1449, 1.0, 0.06984, 1.0, 0.06977, 1.0, -0.206, 1.0, 0.6856, 1.0, 0.8333, 1.0, 0.8333, 1.0, 0.6856, 1.0, 0.06984, 1.0, 0.1667, 1.0, 0.1667, 1.0, 0.06977, 1.0, 0.9382, 1.0, 0.483, 1.0, 0.6856, 1.0, 0.8333, 1.0, 0.6425, 1.0, 0.6543, 1.0, 0.6856, 1.0, 0.6856, 1.0, 0.658, 1.0, 0.6498, 1.0, 0.6856, 1.0, 0.6856, 1.0, 0.6498, 1.0, 0.5953, 1.0, 0.5953, 1.0, 0.6543, 1.0, 0.658, 1.0, 0.6856, 1.0, 0.6856, 1.0, 0.06909, 1.0, 0.1667, 1.0, 0.1667, 1.0, 0.0741, 1.0, 0.8333, 1.0, 0.8912, 1.0, 0.8912, 1.0, 0.8333, 1.0, -0.2671, 1.0, 0.06909, 1.0, 0.0741, 1.0, -0.2696, 1.0, 0.6856, 1.0, 0.6856, 1.0, 0.6856, 1.0, 0.6856, 1.0, 0.8333, 1.0, 0.8333, 1.0, 0.8333, 1.0, 0.8333, 1.0, 0.4285, 1.0, 0.5953, 1.0, 0.5721, 1.0, 0.416, 1.0, 0.8912, 1.0, 0.08387, 1.0, 0.9382, 1.0, 0.8333, 1.0, 0.3333, 1.0, 0.4285, 1.0, 0.416, 1.0, 0.3333, 1.0, 0.8333, 1.0, 0.6856, 1.0, 0.6856, 1.0, 0.8333, 1.0, 0.6856, 1.0, 0.6856, 1.0, 0.6856, 1.0, 0.6856, 1.0, 0.8333, 1.0, 0.8333, 1.0, 0.8333, 1.0, 0.8333, 1.0, 0.8333, 1.0, 0.8333, 1.0, 0.8333, 1.0, 0.8333, 1.0, 0.8333, 1.0, 0.6856, 1.0, 0.6856, 1.0, 0.8333, 1.0, 0.6311, 1.0, 0.6425, 1.0, 0.6856, 1.0, 0.6856, 1.0, 0.6856, 1.0, 0.6311, 1.0, 0.6856, 1.0, 0.6856, 1.0, 0.5953, 1.0, 0.6425, 1.0, 0.6311, 1.0, 0.5721, 1.0, 0.8333, 1.0, 0.8333, 1.0, 0.8333, 1.0, 0.8333, 1.0, 0.6856, 1.0, 0.8333, 1.0, 0.8333, 1.0, 0.6856, 1.0, 0.8333, 1.0, 0.8333, 1.0, 0.8333, 1.0, 0.8333, 1.0, 0.6856, 1.0, 0.8333, 1.0, 0.8333, 1.0, 0.6856, 1.0, 0.6856, 1.0, 0.6856, 1.0, 0.6856, 1.0, 0.6856, 1.0, 0.6856, 1.0, 0.6856, 1.0, 0.6856, 1.0, 0.6856, 1.0, 0.6856, 1.0, 0.6856, 1.0, 0.6856, 1.0, 0.6856, 1.0, 0.6856, 1.0, 0.6856, 1.0, 0.6856, 1.0, 0.6856, 1.0, 0.6856, 1.0, 0.8333, 1.0, 0.8333, 1.0, 0.6856, 1.0, 0.6856, 1.0, 0.6856, 1.0, 0.6856, 1.0, 0.6856, 1.0, 0.6856, 1.0, 0.6856, 1.0, 0.6856, 1.0, 0.6856, 1.0, 0.8333, 1.0, 0.6856, 1.0, 0.6856, 1.0, 0.8333, 1.0, 0.8333, 1.0, 0.8333, 1.0, 0.8333, 1.0, 0.8333, 1.0, 0.8333, 1.0, 0.8333, 1.0, 0.8333, 1.0, 0.8333, 1.0, 0.8333, 1.0, 0.6856, 1.0, 0.6856, 1.0, 0.8333, 1.0, 0.8333, 1.0, 0.8333, 1.0, 0.8333, 1.0, 0.8333, 1.0, 0.8333, 1.0, 0.8333, 1.0, 0.8333, 1.0, 0.8333, 1.0, 0.6856, 1.0, 0.8333, 1.0, 0.8333, 1.0, 0.6856, 1.0, 0.8333, 1.0, 0.6856, 1.0, 0.6856, 1.0, 0.8333, 1.0, 0.6856, 1.0, 0.6856, 1.0, 0.6856, 1.0, 0.6856, 1.0, 0.6856, 1.0, 0.8333, 1.0, 0.8333, 1.0, 0.6856, 1.0, 0.6856, 1.0, 0.6856, 1.0, 0.6856, 1.0, 0.6856, 1.0, 0.6856, 1.0, 0.6856, 1.0, 0.6856, 1.0, 0.6856, 1.0, 0.8333, 1.0, 0.6856, 1.0, 0.6856, 1.0, 0.8333, 1.0, 0.8333, 1.0, 0.8333, 1.0, 0.8333, 1.0, 0.8333, 1.0, 0.8333, 1.0, 0.8333, 1.0, 0.8333, 1.0, 0.8333, 1.0, 0.8333, 1.0, 0.8333, 1.0, 0.8333, 1.0, 0.8333, 1.0, 0.6856, 1.0, 0.8333, 1.0, 0.8333, 1.0, 0.6856, 1.0, 0.6856, 1.0, 0.6856, 1.0, 0.6856, 1.0, 0.6856, 1.0, 0.3683, 1.0, 0.483, 1.0, 0.6249, 1.0, 0.4355, 1.0, -0.01826, 1.0, 0.1667, 1.0, 0.07467, 1.0, -0.01826, 1.0, 0.3333, 1.0, 0.3683, 1.0, 0.4355, 1.0, 0.3333, 1.0, 0.483, 1.0, 0.9382, 1.0, 0.9382, 1.0, 0.6249, 1.0, 0.4355, 1.0, 0.6249, 1.0, 0.4193, 1.0, 0.3747, 1.0, 0.3333, 1.0, 0.4355, 1.0, 0.3747, 1.0, 0.3333, 1.0, -0.01826, 1.0, 0.01511, 1.0, -0.01826, 1.0, 0.3747, 1.0, 0.4193, 1.0, 0.4111, 1.0, 0.3747, 1.0, 0.5107, 1.0, 0.9382, 1.0, 0.9382, 1.0, 0.6412, 1.0, 0.5107, 1.0, 0.3747, 1.0, 0.3747, 1.0, 0.3536, 1.0, 0.3522, 1.0, -0.01826, 1.0, 0.01511, 1.0, 0.02158, 1.0, 0.01275, 1.0, -0.01826, 1.0, 0.3747, 1.0, 0.4111, 1.0, 0.4044, 1.0, 0.3747, 1.0, 0.3536, 1.0, 0.3747, 1.0, 0.3747, 1.0, 0.3432, 1.0, 0.3333, 1.0, 0.3432, 1.0, 0.3333, 1.0, 0.3747, 1.0, 0.4044, 1.0, 0.3747, 1.0, 0.5107, 1.0, 0.7319, 1.0, 0.7236, 1.0, 0.5107, 1.0, 0.5107, 1.0, 0.7236, 1.0, 0.6691, 1.0, 0.5107, 1.0, 0.3333, 1.0, 0.3747, 1.0, 0.3747, 1.0, 0.3512, 1.0, 0.06585, 1.0, 0.6817, 1.0, 0.9382, 1.0, 0.7236, 1.0, 0.7319, 1.0, 0.7319, 1.0, 0.7236, 1.0, 0.3333, 1.0, 0.3512, 1.0, 0.3512, 1.0, 0.3333, 1.0, 0.07467, 1.0, 0.1667, 1.0, 0.1667, 1.0, 0.5107, 1.0, 0.477, 1.0, 0.477, 1.0, 0.5107, 1.0, 0.02158, 1.0, 0.01511, 1.0, 0.01511, 1.0, 0.02158, 1.0, 0.07467, 1.0, 0.1667, 1.0, 0.1667, 1.0, 0.07467, 1.0, 0.01275, 1.0, 0.02158, 1.0, 0.02158, 1.0, 0.01275, 1.0, -0.01826, 1.0, 0.01275, 1.0, 0.01275, 1.0, -0.01826, 1.0, 0.6412, 1.0, 0.9382, 1.0, 0.9382, 1.0, 0.6412, 1.0, 0.361, 1.0, 0.3629, 1.0, 0.3664, 1.0, 0.3653, 1.0, 0.424, 1.0, 0.4532, 1.0, 0.4349, 1.0, 0.3747, 1.0, 0.383, 1.0, 0.4012, 1.0, 0.3747, 1.0, 0.4336, 1.0, 0.4385, 1.0, 0.4126, 1.0, 0.403, 1.0, 0.424, 1.0, 0.4385, 1.0, 0.4568, 1.0, 0.3333, 1.0, 0.3432, 1.0, 0.3747, 1.0, 0.3747, 1.0, 0.3333, 1.0, 0.3432, 1.0, 0.3333, 1.0, 0.3333, 1.0, 0.3522, 1.0, 0.3536, 1.0, 0.3333, 1.0, 0.7319, 1.0, 0.5107, 1.0, 0.5107, 1.0, 0.7319, 1.0, 0.9382, 1.0, 0.849, 1.0, 0.849, 1.0, 0.9382, 1.0, 0.4532, 1.0, 0.5107, 1.0, 0.5107, 1.0, 0.4532, 1.0, 0.5107, 1.0, 0.6412, 1.0, 0.6412, 1.0, 0.5107, 1.0, -0.01826, 1.0, 0.07467, 1.0, 0.07467, 1.0, -0.01826, 1.0, 0.5107, 1.0, 0.4532, 1.0, 0.5107, 1.0, 0.6691, 1.0, 0.7236, 1.0, 0.7236, 1.0, 0.6691, 1.0, 0.7319, 1.0, 0.5107, 1.0, 0.5107, 1.0, 0.9382, 1.0, 0.6412, 1.0, 0.9382, 1.0, 0.4349, 1.0, 0.4532, 1.0, 0.4532, 1.0, 0.4349, 1.0, 0.5107, 1.0, 0.6691, 1.0, 0.6691, 1.0, 0.5107, 1.0, 0.3747, 1.0, 0.4349, 1.0, 0.4349, 1.0, 0.3747, 1.0, 0.6249, 1.0, 0.9382, 1.0, 0.849, 1.0, 0.9382, 1.0, 0.5107, 1.0, 0.849, 1.0, 0.9382, 1.0, 0.9382, 1.0, 0.849, 1.0, 0.3512, 1.0, 0.3747, 1.0, 0.3747, 1.0, 0.3512, 1.0, 0.3747, 1.0, 0.3512, 1.0, 0.3747, 1.0, 0.01511, 1.0, -0.01826, 1.0, -0.01826, 1.0, 0.01511, 1.0, 0.477, 1.0, 0.5107, 1.0, 0.5107, 1.0, 0.477, 1.0, -0.01826, 1.0, -0.01826, 1.0, 0.07467, 1.0, 0.08175, 1.0, 0.5107, 1.0, 0.6412, 1.0, 0.9382, 1.0, 0.9382, 1.0, 0.7319, 1.0, -0.01826, 1.0, 0.08004, 1.0, 0.07892, 1.0, -0.01826, 1.0, -0.01826, 1.0, 0.07892, 1.0, 0.07577, 1.0, -0.01826, 1.0, 0.5107, 1.0, 0.9382, 1.0, 0.9382, 1.0, 0.5374, 1.0, 0.3333, 1.0, 0.3747, 1.0, 0.4605, 1.0, 0.3333, 1.0, -0.01826, 1.0, 0.07577, 1.0, 0.06585, 1.0, -0.01826, 1.0, 0.3747, 1.0, 0.5107, 1.0, 0.5374, 1.0, 0.4605, 1.0, 0.5374, 1.0, 0.9382, 1.0, 0.6817, 1.0, 0.4605, 1.0, 0.07892, 1.0, 0.08004, 1.0, 0.1667, 1.0, 0.1667, 1.0, 0.08175, 1.0, 0.07467, 1.0, 0.1667, 1.0, 0.1667, 1.0, 0.07471, 1.0, 0.08175, 1.0, 0.1667, 1.0, 0.1667, 1.0, 0.07577, 1.0, 0.07892, 1.0, 0.1667, 1.0, 0.1667, 1.0, 0.1275, 1.0, 0.08004, 1.0, 0.07471, 1.0, 0.1667, 1.0, 0.1667, 1.0, 0.06585, 1.0, 0.07577, 1.0, 0.1275, 1.0, 0.1224, 1.0, 0.2211, 1.0, 0.6817, 1.0, 0.06585, 1.0, 0.1667, 1.0, 0.4605, 1.0, 0.6817, 1.0, 0.2211, 1.0, 0.3333, 1.0, 0.3333, 1.0, 0.3512, 1.0, 0.3747, 1.0, 0.3333, 1.0, 0.3747, 1.0, 0.4349, 1.0, 0.5107, 1.0, 0.3747, 1.0, 0.5107, 1.0, 0.477, 1.0, 0.5107, 1.0, 0.5107, 1.0, 0.6691, 1.0, 0.9382, 1.0, 0.5107, 1.0, 0.5107, 1.0, 0.6412, 1.0, 0.5107, 1.0, 0.9382, 1.0, 0.849, 1.0, 0.9382, 1.0, 0.01511, 1.0, -0.01826, 1.0, 0.08175, 1.0, 0.07471, 1.0, -0.01826, 1.0, 0.01275, 1.0, -0.01826, 1.0, 0.7236, 1.0, 0.7319, 1.0, 0.9382, 1.0, 0.9382, 1.0, 0.5107, 1.0, 0.4349, 1.0, 0.4532, 1.0, 0.5107, 1.0, 0.9382, 1.0, 0.6691, 1.0, 0.7236, 1.0, 0.9382, 1.0, 0.08004, 1.0, 0.02158, 1.0, 0.01511, 1.0, 0.07471, 1.0, -0.01826, 1.0, 0.01275, 1.0, 0.02158, 1.0, 0.08004, 1.0, 0.1395, 1.0, 0.1667, 1.0, 0.1667, 1.0, 0.1416, 1.0, 0.1224, 1.0, 0.1275, 1.0, 0.1395, 1.0, 0.1242, 1.0, 0.1667, 1.0, 0.06585, 1.0, 0.1224, 1.0, 0.1275, 1.0, 0.1667, 1.0, 0.1667, 1.0, 0.1395, 1.0, 0.1416, 1.0, 0.1667, 1.0, 0.1667, 1.0, 0.1667, 1.0, 0.1224, 1.0, 0.1242, 1.0, 0.1667, 1.0, 0.1242, 1.0, 0.1395, 1.0, 0.1416, 1.0, 0.1224, 1.0, 0.1667, 1.0, 0.1242, 1.0, 0.1224, 1.0, 0.1667, 1.0, 0.1224, 1.0, 0.1667, 1.0, 0.1667, 1.0, 0.1667, 1.0, 0.1224, 1.0, 0.1416, 1.0, 0.6867, 1.0, 0.7588, 1.0, 0.7534, 1.0, 0.6858, 1.0, 0.6867, 1.0, 0.6858, 1.0, 0.6856, 1.0, 0.6856, 1.0, 0.6856, 1.0, 0.7588, 1.0, 0.6867, 1.0, 0.6856, 1.0, 0.6867, 1.0, 0.6856, 1.0, 0.6856, 1.0, 0.6856, 1.0, 0.6856, 1.0, 0.6856, 1.0, 0.6856, 1.0, 0.8333, 1.0, 0.7524, 1.0, 0.8333, 1.0, 0.6858, 1.0, 0.6857, 1.0, 0.6856, 1.0, 0.6856, 1.0, 0.8333, 1.0, 0.744, 1.0, 0.7465, 1.0, 0.8333, 1.0, 0.8333, 1.0, 0.8333, 1.0, 0.8333, 1.0, 0.8333, 1.0, 0.726, 1.0, 0.7278, 1.0, 0.6856, 1.0, 0.6856, 1.0, 0.8333, 1.0, 0.7524, 1.0, 0.744, 1.0, 0.8333, 1.0, 0.7239, 1.0, 0.726, 1.0, 0.6856, 1.0, 0.6856, 1.0, 0.8333, 1.0, 0.8333, 1.0, 0.8333, 1.0, 0.8333, 1.0, 0.6857, 1.0, 0.7336, 1.0, 0.7302, 1.0, 0.6856, 1.0, 0.726, 1.0, 0.7239, 1.0, 0.7277, 1.0, 0.7302, 1.0, 0.6858, 1.0, 0.7534, 1.0, 0.7336, 1.0, 0.6857, 1.0, 0.8333, 1.0, 0.8333, 1.0, 0.8333, 1.0, 0.8333, 1.0, 0.7278, 1.0, 0.726, 1.0, 0.7302, 1.0, 0.7336, 1.0, 0.6857, 1.0, 0.6856, 1.0, 0.6856, 1.0, 0.6856, 1.0, 0.6856, 1.0, 0.7524, 1.0, 0.8333, 1.0, 0.75, 1.0, 0.7553, 1.0, 0.794, 1.0, 0.7893, 1.0, 0.8333, 1.0, 0.7465, 1.0, 0.7484, 1.0, 0.8333, 1.0, 0.6856, 1.0, 0.7277, 1.0, 0.7239, 1.0, 0.6856, 1.0, 0.7588, 1.0, 0.6856, 1.0, 0.8333, 1.0, 0.8333, 1.0, 0.6856, 1.0, 0.6856, 1.0, 0.6856, 1.0, 0.6856, 1.0, 0.7336, 1.0, 0.7534, 1.0, 0.744, 1.0, 0.7278, 1.0, 0.6856, 1.0, 0.7302, 1.0, 0.7277, 1.0, 0.6856, 1.0, 0.6856, 1.0, 0.6856, 1.0, 0.6856, 1.0, 0.6856, 1.0, 0.7524, 1.0, 0.6856, 1.0, 0.6856, 1.0, 0.8333, 1.0, 0.7484, 1.0, 0.7893, 1.0, 0.8333, 1.0, 0.6856, 1.0, 0.6856, 1.0, 0.6856, 1.0, 0.6856, 1.0, 0.7621, 1.0, 0.7534, 1.0, 0.8333, 1.0, 0.8333, 1.0, 0.6867, 1.0, 0.6856, 1.0, 0.6856, 1.0, 0.6856, 1.0, 0.6856, 1.0, 0.6867, 1.0, 0.6856, 1.0, 0.6856, 1.0, 0.6856, 1.0, 0.6856, 1.0, 0.6856, 1.0, 0.6856, 1.0, 0.6856, 1.0, 0.6856, 1.0, 0.6856, 1.0, 0.6856, 1.0, 0.6856, 1.0, 0.6856, 1.0, 0.6856, 1.0, 0.6856, 1.0, 0.6856, 1.0, 0.6856, 1.0, 0.6856, 1.0, 0.6856, 1.0, 0.6856, 1.0, 0.6856, 1.0, 0.6856, 1.0, 0.7553, 1.0, 0.75, 1.0, 0.7484, 1.0, 0.7592, 1.0, 0.6856, 1.0, 0.6856, 1.0, 0.6856, 1.0, 0.6856, 1.0, 0.7465, 1.0, 0.7621, 1.0, 0.7592, 1.0, 0.7484, 1.0, 0.6856, 1.0, 0.6856, 1.0, 0.6856, 1.0, 0.6856, 1.0, 0.7592, 1.0, 0.7621, 1.0, 0.8333, 1.0, 0.8333, 1.0, 0.6856, 1.0, 0.6856, 1.0, 0.6856, 1.0, 0.6856, 1.0, 0.744, 1.0, 0.7524, 1.0, 0.6856, 1.0, 0.6856, 1.0, 0.7553, 1.0, 0.7592, 1.0, 0.794, 1.0, 0.7534, 1.0, 0.7588, 1.0, 0.8333, 1.0, 0.8333, 1.0, 0.8333, 1.0, 0.8333, 1.0, 0.8333, 1.0, 0.8333, 1.0, 0.8333, 1.0, 0.8333, 1.0, 0.8333, 1.0, 0.7278, 1.0, 0.744, 1.0, 0.6856, 1.0, 0.6856, 1.0, 0.744, 1.0, 0.7534, 1.0, 0.7621, 1.0, 0.7465, 1.0, 0.794, 1.0, 0.7592, 1.0, 0.8333, 1.0, 0.8333, 1.0, 0.7893, 1.0, 0.7484, 1.0, 0.75, 1.0, 0.7893, 1.0, 0.794, 1.0, 0.8333, 1.0, 0.8333, 1.0, 0.3333, 0.0, 0.1667, 0.0, 0.1667, 0.0, 0.3333, 0.0, 0.6667, 0.0, 0.5, 0.0, 0.5, 0.0, 0.6667, 0.0, 1.0, 0.0, 0.8333, 0.0, 0.8333, 0.0, 1.0, 0.0, 0.1667, 0.0, -8.941e-08, 0.0, -8.941e-08, 0.0, 0.1667, 0.0, 0.5, 0.0, 0.3333, 0.0, 0.3333, 0.0, 0.5, 0.0, 0.8333, 0.0, 0.6667, 0.0, 0.6667, 0.0, 0.8333, 0.0, 0.3333, 0.0, 0.1667, 0.0, 0.1667, 0.0, 0.3333, 0.0, 0.6667, 0.0, 0.5, 0.0, 0.5, 0.0, 0.6667, 0.0, 1.0, 0.0, 0.8333, 0.0, 0.8333, 0.0, 1.0, 0.0, 0.1667, 0.0, -8.941e-08, 0.0, -8.941e-08, 0.0, 0.1667, 0.0, 0.5, 0.0, 0.3333, 0.0, 0.3333, 0.0, 0.5, 0.0, 0.8333, 0.0, 0.6667, 0.0, 0.6667, 0.0, 0.8333, 0.0, 0.1667, 0.0, -8.941e-08, 0.0, -8.941e-08, 0.0, 0.1667, 0.0, 0.5, 0.0, 0.3192, 0.0, 0.2898, 0.0, 0.5, 0.0, 0.8333, 0.0, 0.6793, 0.0, 0.7054, 0.0, 0.8333, 0.0, 0.3192, 0.0, 0.1667, 0.0, 0.1667, 0.0, 0.2898, 0.0, 0.6793, 0.0, 0.5, 0.0, 0.5, 0.0, 0.7054, 0.0, 1.0, 0.0, 0.8333, 0.0, 0.8333, 0.0, 1.0, 0.0, 0.2898, 0.0, 0.1667, 0.0, 0.1667, 0.0, 0.3333, 0.0, 0.7054, 0.0, 0.5, 0.0, 0.5, 0.0, 0.6667, 0.0, 1.0, 0.0, 0.8333, 0.0, 0.8333, 0.0, 1.0, 0.0, 0.1667, 0.0, -8.941e-08, 0.0, -8.941e-08, 0.0, 0.1667, 0.0, 0.5, 0.0, 0.2898, 0.0, 0.3333, 0.0, 0.5, 0.0, 0.8333, 0.0, 0.7054, 0.0, 0.6667, 0.0, 0.8333, 0.0, 0.1667, 0.0, -8.941e-08, 0.0, -8.941e-08, 0.0, 0.1667, 0.0, 0.04913, 0.0, 0.0, 0.0, 0.0, 0.0, 0.0, 0.0, 0.8333, 0.0, 0.6667, 0.0, 0.6667, 0.0, 0.8333, 0.0, 0.3333, 0.0, 0.1667, 0.0, 0.1667, 0.0, 0.3333, 0.0, 0.5, 0.0, 0.3333, 0.0, 0.3333, 0.0, 0.5, 0.0, 1.0, 0.0, 0.8333, 0.0, 0.8333, 0.0, 1.0, 0.0, 0.5, 0.0, 0.3333, 0.0, 0.3333, 0.0, 0.5, 0.0, 0.6667, 0.0, 0.5, 0.0, 0.5, 0.0, 0.6667, 0.0, 0.0, 0.0, 0.04913, 0.0, 0.0, 0.0, 0.0, 0.0, 0.6667, 0.0, 0.5, 0.0, 0.5, 0.0, 0.6667, 0.0, 0.6667, 0.0, 0.6667, 0.0, 0.6667, 0.0, 0.6667, 0.0, 0.3333, 0.0, 0.3333, 0.0, 0.3333, 0.0, 0.3333, 0.0, 0.0, 0.0, 0.09826, 0.0, 0.09826, 0.0, 0.0, 0.0, 0.3333, 0.0, 0.1667, 0.0, 0.1667, 0.0, 0.3333, 0.0, 0.8333, 0.0, 0.6667, 0.0, 0.09826, 0.0, 1.0, 0.0, 0.3333, 0.0, 0.1667, 0.0, -8.941e-08, 0.0, 0.09826, 0.0, 1.0, 0.0, 0.8333, 0.0, 0.8333, 0.0, 1.0, 0.0, 0.1667, 0.0, -8.941e-08, 0.0, -8.941e-08, 0.0, 0.1667, 0.0, 0.09826, 0.0, 0.0, 0.0, 0.0, 0.0, 0.09826, 0.0, 0.8333, 0.0, 0.6667, 0.0, 0.6667, 0.0, 0.8333, 0.0, 0.3333, 0.0, 0.3333, 0.0, 0.3333, 0.0, 0.3333, 0.0, 0.6667, 0.0, 0.6667, 0.0, 0.6667, 0.0, 0.6667, 0.0, 0.6667, 0.0, 0.5, 0.0, 0.5, 0.0, 0.6667, 0.0, 0.0, 0.0, 0.09826, 0.0, 0.04913, 0.0, 0.0, 0.0, 0.5, 0.0, 0.3333, 0.0, 0.3333, 0.0, 0.5, 0.0, 0.09826, 0.0, 0.0, 0.0, 0.0, 0.0, 0.04913, 0.0, 0.6667, 0.0, 0.6667, 0.0, 0.6667, 0.0, 0.6667, 0.0, 0.3333, 0.0, 0.3333, 0.0, 0.3333, 0.0, 0.3333, 0.0, 0.3333, 0.0, 0.3333, 0.0, 0.3333, 0.0, 0.3333, 0.0, 0.6667, 0.0, 0.6667, 0.0, 0.6667, 0.0, 0.6667, 0.0, 0.6667, 0.0, 0.5, 0.0, 0.5, 0.0, 0.6667, 0.0, 0.5, 0.0, 0.3333, 0.0, 0.3333, 0.0, 0.5, 0.0, 1.0, 0.0, 0.8333, 0.0, 0.8333, 0.0, 1.0, 0.0, 0.3333, 0.0, 0.1667, 0.0, 0.1667, 0.0, 0.3333, 0.0, 0.8333, 0.0, 0.6667, 0.0, 0.6667, 0.0, 0.8333, 0.0, 0.1667, 0.0, -8.941e-08, 0.0, -8.941e-08, 0.0, 0.1667, 0.0, 0.6667, 0.0, 0.5, 0.0, 0.5, 0.0, 0.6667, 0.0, 0.6793, 0.0, 0.8333, 0.0, 0.8333, 0.0, 0.6793, 0.0, 0.1667, 0.0, -8.941e-08, 0.0, -8.941e-08, 0.0, 0.1667, 0.0, 0.8333, 0.0, 0.6667, 0.0, 0.6667, 0.0, 0.8333, 0.0, 0.1667, 0.0, 0.3192, 0.0, 0.3192, 0.0, 0.1667, 0.0, 0.3333, 0.0, 0.1667, 0.0, 0.1667, 0.0, 0.3333, 0.0, 1.0, 0.0, 0.8333, 0.0, 0.8333, 0.0, 1.0, 0.0, 0.6667, 0.0, 0.5, 0.0, 0.5, 0.0, 0.6793, 0.0, 0.3333, 0.0, 0.1667, 0.0, 0.1667, 0.0, 0.3192, 0.0, 0.8333, 0.0, 0.6667, 0.0, 0.6793, 0.0, 0.8333, 0.0, 0.5, 0.0, 0.3333, 0.0, 0.3192, 0.0, 0.5, 0.0, 0.1667, 0.0, -8.941e-08, 0.0, -8.941e-08, 0.0, 0.1667, 0.0, 0.8333, 0.0, 1.0, 0.0, 1.0, 0.0, 0.8333, 0.0, 0.3192, 0.0, 0.5, 0.0, 0.5, 0.0, 0.3192, 0.0, 0.5, 0.0, 0.3333, 0.0, 0.3333, 0.0, 0.5, 0.0, 0.5, 0.0, 0.6793, 0.0, 0.6793, 0.0, 0.5, 0.0, 1.0, 0.0, 0.8333, 0.0, 0.8333, 0.0, 1.0, 0.0, -8.941e-08, 0.0, 0.1667, 0.0, 0.1667, 0.0, -8.941e-08, 0.0, 0.8333, 1.0, 0.9745, 1.0, 0.9724, 1.0, 0.8333, 1.0, 0.3333, 1.0, 0.5, 1.0, 0.5, 1.0, 0.3333, 1.0, 0.6667, 1.0, 0.8333, 1.0, 0.8333, 1.0, 0.6667, 1.0, 0.1667, 1.0, 0.3333, 1.0, 0.3333, 1.0, 0.1667, 1.0, 0.5, 1.0, 0.6667, 1.0, 0.6667, 1.0, 0.5, 1.0, -0.01038, 0.9993, 0.1667, 1.0, 0.1667, 1.0, -0.01726, 1.0, -0.01038, 0.9993, 0.1667, 1.0, 0.1667, 1.0, -0.01038, 0.9993, 0.1667, 1.0, 0.3333, 1.0, 0.3333, 1.0, 0.1667, 1.0, 0.5, 1.0, 0.3333, 1.0, 0.3333, 1.0, 0.5, 1.0, 0.3333, 1.0, 0.5, 1.0, 0.5, 1.0, 0.3333, 1.0, 0.9724, 1.0, 0.8333, 1.0, 0.8333, 1.0, 0.9724, 1.0, 0.5, 1.0, 0.6667, 1.0, 0.6667, 1.0, 0.5, 1.0, 0.6667, 1.0, 0.8333, 1.0, 0.8333, 1.0, 0.6667, 1.0, 0.9174, 1.0, 0.8204, 1.0, 0.8204, 1.0, 0.9174, 1.0, 0.8333, 1.0, 0.9174, 1.0, 0.9174, 1.0, 0.8333, 1.0, 0.4419, 1.0, 0.3333, 1.0, 0.3333, 1.0, 0.4419, 1.0, 0.3333, 1.0, 0.4241, 1.0, 0.4241, 1.0, 0.3333, 1.0, 0.5806, 1.0, 0.4419, 1.0, 0.4419, 1.0, 0.5806, 1.0, 0.05342, 1.0, 0.1667, 1.0, 0.1667, 1.0, 0.05342, 1.0, 0.4568, 1.0, 0.4385, 1.0, 0.4336, 1.0, 0.5107, 1.0, 0.5107, 1.0, 0.3595, 1.0, 0.3636, 1.0, 0.3502, 1.0, 0.3747, 1.0, 0.3502, 1.0, 0.3637, 1.0, 0.3747, 1.0, 0.424, 1.0, 0.4106, 1.0, 0.4385, 1.0, 0.5107, 1.0, 0.4336, 1.0, 0.4044, 1.0, 0.3502, 1.0, 0.3511, 1.0, 0.36, 1.0, 0.3595, 1.0, 0.4111, 1.0, 0.4123, 1.0, 0.4385, 1.0, 0.364, 1.0, 0.3606, 1.0, 0.3658, 1.0, 0.3691, 1.0, 0.41, 1.0, 0.4012, 1.0, 0.383, 1.0, 0.3853, 1.0, 0.3977, 1.0, 0.3989, 1.0, 0.3747, 1.0, 0.364, 1.0, 0.3691, 1.0, 0.3747, 1.0, 0.3747, 1.0, 0.3811, 1.0, 0.3898, 1.0, 0.3747, 1.0, 0.3675, 1.0, 0.3747, 1.0, 0.3747, 1.0, 0.37, 1.0, 0.424, 1.0, 0.4568, 1.0, 0.5107, 1.0, 0.4532, 1.0, 0.3747, 1.0, 0.424, 1.0, 0.4349, 1.0, 0.3747, 1.0, 0.3333, 1.0, 0.3502, 1.0, 0.3747, 1.0, 0.3333, 1.0, 0.3333, 1.0, 0.3333, 1.0, 0.3511, 1.0, 0.3502, 1.0, 0.3333, 1.0, 0.3747, 1.0, 0.3522, 1.0, 0.3333, 1.0, 0.352, 1.0, 0.3333, 1.0, 0.3333, 1.0, 0.3649, 1.0, 0.4111, 1.0, 0.4193, 1.0, 0.5107, 1.0, 0.5107, 1.0, 0.477, 1.0, 0.5107, 1.0, 0.4193, 1.0, 0.6249, 1.0, 0.5107, 1.0, 0.4044, 1.0, 0.4111, 1.0, 0.5107, 1.0, 0.5107, 1.0, 0.3333, 1.0, 0.3536, 1.0, 0.3432, 1.0, 0.3333, 1.0, 0.3747, 1.0, 0.4044, 1.0, 0.3986, 1.0, 0.3747, 1.0, 0.4044, 1.0, 0.4336, 1.0, 0.3986, 1.0, 0.367, 1.0, 0.3657, 1.0, 0.3747, 1.0, 0.3747, 1.0, 0.3629, 1.0, 0.3675, 1.0, 0.37, 1.0, 0.3685, 1.0, 0.3661, 1.0, 0.3664, 1.0, 0.3986, 1.0, 0.4336, 1.0, 0.403, 1.0, 0.3881, 1.0, 0.4007, 1.0, 0.41, 1.0, 0.3989, 1.0, 0.3896, 1.0, 0.3898, 1.0, 0.3747, 1.0, 0.3986, 1.0, 0.3881, 1.0, 0.3747, 1.0, 0.36, 1.0, 0.3511, 1.0, 0.352, 1.0, 0.362, 1.0, 0.352, 1.0, 0.3657, 1.0, 0.367, 1.0, 0.362, 1.0, 0.3606, 1.0, 0.361, 1.0, 0.3653, 1.0, 0.3658, 1.0, 0.3658, 1.0, 0.3653, 1.0, 0.3687, 1.0, 0.3649, 1.0, 0.3333, 1.0, 0.3333, 1.0, 0.3747, 1.0, 0.3511, 1.0, 0.3333, 1.0, 0.3333, 1.0, 0.352, 1.0, 0.3747, 1.0, 0.3831, 1.0, 0.3853, 1.0, 0.383, 1.0, 0.3747, 1.0, 0.3747, 1.0, 0.3747, 1.0, 0.3691, 1.0, 0.3747, 1.0, 0.3898, 1.0, 0.3896, 1.0, 0.3844, 1.0, 0.3831, 1.0, 0.3692, 1.0, 0.37, 1.0, 0.3747, 1.0, 0.37, 1.0, 0.3692, 1.0, 0.3653, 1.0, 0.3664, 1.0, 0.3682, 1.0, 0.3685, 1.0, 0.3687, 1.0, 0.3691, 1.0, 0.3658, 1.0, 0.5432, 1.0, 0.6667, 1.0, 0.6886, 1.0, 0.5806, 1.0, -0.1449, 1.0, 0.05342, 1.0, 0.0686, 1.0, -0.1449, 1.0, 0.05342, 1.0, 0.1667, 1.0, 0.1667, 1.0, 0.0686, 1.0, 0.6667, 1.0, 0.8333, 1.0, 0.8204, 1.0, 0.6886, 1.0, 0.4241, 1.0, 0.5432, 1.0, 0.5806, 1.0, 0.4419, 1.0, 0.3333, 1.0, 0.4241, 1.0, 0.4419, 1.0, 0.3333, 1.0, 0.8333, 1.0, 0.9174, 1.0, 0.9174, 1.0, 0.8204, 1.0, 0.5432, 1.0, 0.6667, 1.0, 0.6667, 1.0, 0.5432, 1.0, 0.6886, 1.0, 0.5806, 1.0, 0.5806, 1.0, 0.6886, 1.0, 0.4241, 1.0, 0.5432, 1.0, 0.5432, 1.0, 0.4241, 1.0, 0.0686, 1.0, -0.1449, 1.0, -0.1449, 1.0, 0.0686, 1.0, -0.1449, 1.0, 0.05342, 1.0, 0.05342, 1.0, -0.1449, 1.0, 0.1667, 1.0, 0.0686, 1.0, 0.0686, 1.0, 0.1667, 1.0, 0.8204, 1.0, 0.6886, 1.0, 0.6886, 1.0, 0.8204, 1.0, 0.3747, 1.0, 0.3859, 1.0, 0.3811, 1.0, 0.3747, 1.0, 0.3859, 1.0, 0.4007, 1.0, 0.3898, 1.0, 0.3811, 1.0, 0.3657, 1.0, 0.352, 1.0, 0.3649, 1.0, 0.3747, 1.0, 0.3657, 1.0, 0.3649, 1.0, 0.3747, 1.0, 0.364, 1.0, 0.3747, 1.0, 0.3747, 1.0, 0.3637, 1.0, 0.3747, 1.0, 0.4012, 1.0, 0.4033, 1.0, 0.3747, 1.0, 0.3606, 1.0, 0.364, 1.0, 0.3636, 1.0, 0.3595, 1.0, 0.41, 1.0, 0.4007, 1.0, 0.403, 1.0, 0.4126, 1.0, 0.4007, 1.0, 0.3859, 1.0, 0.3881, 1.0, 0.403, 1.0, 0.3859, 1.0, 0.3747, 1.0, 0.3747, 1.0, 0.3881, 1.0, 0.3747, 1.0, 0.3675, 1.0, 0.367, 1.0, 0.3747, 1.0, 0.3675, 1.0, 0.3629, 1.0, 0.362, 1.0, 0.367, 1.0, 0.3629, 1.0, 0.361, 1.0, 0.36, 1.0, 0.362, 1.0, 0.361, 1.0, 0.3606, 1.0, 0.3595, 1.0, 0.36, 1.0, 0.41, 1.0, 0.4112, 1.0, 0.4123, 1.0, 0.4111, 1.0, 0.3747, 1.0, 0.4033, 1.0, 0.424, 1.0, 0.3747, 1.0, 0.3831, 1.0, 0.3844, 1.0, 0.3896, 1.0, 0.3891, 1.0, 0.3896, 1.0, 0.3989, 1.0, 0.3891, 1.0, 0.3853, 1.0, 0.3831, 1.0, 0.3891, 1.0, 0.3989, 1.0, 0.3977, 1.0, 0.3853, 1.0, 0.3891, 1.0, 0.3664, 1.0, 0.3661, 1.0, 0.3685, 1.0, 0.3685, 1.0, 0.3682, 1.0, 0.3664, 1.0])
me_cylinder.materials.append(mat_material)
me_cylinder.materials.append(mat_pupil)
me_cylinder.materials.append(mat_iris)
me_cylinder.materials.append(mat_iris_dark)
me_cylinder.materials.append(mat_skin)
me_cylinder.materials.append(mat_skin_dark)
me_cylinder.materials.append(mat_boots)
me_cylinder.materials.append(mat_boots_dark)
me_cylinder.materials.append(mat_belt)
me_cylinder.materials.append(mat_belt_dark)
me_cylinder.materials.append(mat_tshirt)
me_cylinder.use_remesh_fix_poles = True
me_cylinder.use_remesh_preserve_attributes = False
me_cylinder.use_mirror_vertex_groups = False
me_cylinder.update()

# ---- objects
ob_light = bpy.data.objects.new('Light', light_light)
ob_camera = bpy.data.objects.new('Camera', cam_camera)
ob_cylinder = bpy.data.objects.new('Cylinder', me_cylinder)
ob_front = bpy.data.objects.new('Front', None)
ob_side = bpy.data.objects.new('Side', None)

# ---- transforms, parenting, visibility, modifiers, constraints
ob_light.location = (4.076, 1.005, 5.904)
ob_light.rotation_euler = (0.6503, 0.05522, 1.866)
ob_light.lock_rotations_4d = False
ob_light.empty_display_type = 'ARROWS'
ob_light.color = (0.0, 0.0, 0.0, 0.0)
ob_light.lineart.crease_threshold = 0.0
ob_camera.location = (7.359, -6.926, 4.958)
ob_camera.rotation_euler = (1.109, 0.0, 0.8149)
ob_camera.lock_rotations_4d = False
ob_camera.empty_display_type = 'ARROWS'
ob_camera.color = (0.0, 0.0, 0.0, 0.0)
ob_camera.display_type = 'WIRE'
ob_camera.lineart.crease_threshold = 0.0
ob_cylinder.location = (0.0, 7.105e-15, 5.96e-08)
ob_cylinder.scale = (0.08276, 0.08276, 0.08276)
ob_cylinder.lineart.crease_threshold = 0.0
_m = ob_cylinder.modifiers.new('Mirror', 'MIRROR')
_m.use_clip = True
ob_front.location = (0.3647, 0.8872, 1.111)
ob_front.rotation_euler = (1.571, -0.0, -0.0)
ob_front.empty_display_type = 'IMAGE'
ob_front.empty_display_size = 5.0
ob_front.use_empty_image_alpha = True
ob_front.color = (1.0, 1.0, 1.0, 0.3)
ob_front.lineart.crease_threshold = 0.0
ob_side.location = (-0.7615, -1.517, 1.111)
ob_side.rotation_euler = (1.571, -0.0, 1.571)
ob_side.empty_display_type = 'IMAGE'
ob_side.empty_display_size = 5.0
ob_side.use_empty_image_alpha = True
ob_side.color = (1.0, 1.0, 1.0, 0.3)
ob_side.lineart.crease_threshold = 0.0

# ---- collection membership
col_collection.objects.link(ob_light)
col_collection.objects.link(ob_camera)
col_collection.objects.link(ob_cylinder)
col_reference.objects.link(ob_front)
col_reference.objects.link(ob_side)

# ---- scene / render settings (as saved in the file)
scene.camera = ob_camera
scene.frame_start = 1; scene.frame_end = 250; scene.frame_set(1)
scene.render.engine = 'BLENDER_EEVEE_NEXT'
scene.cycles.use_denoising = False
scene.cycles.samples = 128
scene.cycles.sampling_pattern = 'TABULATED_SOBOL'
scene.cycles.use_adaptive_sampling = False
scene.cycles.use_light_tree = False
scene.view_settings.view_transform = 'Filmic'
bpy.context.view_layer.update()
